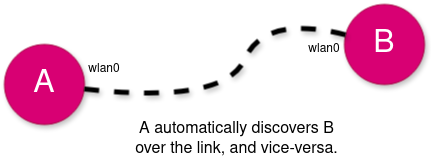

The diagram above was exported from draw.io. Its source (the exported page's mxGraphModel, read from the mxfile embedded in the PNG):
<mxGraphModel dx="1430" dy="740" grid="1" gridSize="10" guides="1" tooltips="1" connect="1" arrows="1" fold="1" page="1" pageScale="1" pageWidth="850" pageHeight="1100" math="0" shadow="0">
  <root>
    <mxCell id="0" />
    <mxCell id="1" parent="0" />
    <mxCell id="2" value="&lt;font style=&quot;font-size: 32px;&quot;&gt;A&lt;/font&gt;" style="ellipse;whiteSpace=wrap;html=1;aspect=fixed;shadow=1;fillColor=#d80073;fontColor=#ffffff;strokeColor=#A50040;" vertex="1" parent="1">
      <mxGeometry x="100" y="580" width="80" height="80" as="geometry" />
    </mxCell>
    <mxCell id="3" value="&lt;font style=&quot;font-size: 32px;&quot;&gt;B&lt;/font&gt;" style="ellipse;whiteSpace=wrap;html=1;aspect=fixed;shadow=1;fillColor=#d80073;fontColor=#ffffff;strokeColor=#A50040;" vertex="1" parent="1">
      <mxGeometry x="440" y="540" width="80" height="80" as="geometry" />
    </mxCell>
    <mxCell id="4" value="" style="endArrow=none;html=1;rounded=0;strokeWidth=5;dashed=1;shadow=1;curved=1;" edge="1" source="3" target="2" parent="1">
      <mxGeometry width="50" height="50" relative="1" as="geometry">
        <mxPoint x="545" y="740" as="sourcePoint" />
        <mxPoint x="195" y="740" as="targetPoint" />
        <Array as="points">
          <mxPoint x="360" y="550" />
          <mxPoint x="320" y="640" />
        </Array>
      </mxGeometry>
    </mxCell>
    <mxCell id="5" value="&lt;font style=&quot;font-size: 16px;&quot;&gt;A automatically discovers B over the link, and vice-versa.&lt;/font&gt;" style="text;html=1;align=center;verticalAlign=middle;whiteSpace=wrap;rounded=0;" vertex="1" parent="1">
      <mxGeometry x="225" y="660" width="215" height="30" as="geometry" />
    </mxCell>
    <mxCell id="6" value="wlan0" style="text;html=1;align=center;verticalAlign=middle;whiteSpace=wrap;rounded=0;" vertex="1" parent="1">
      <mxGeometry x="170" y="590" width="60" height="30" as="geometry" />
    </mxCell>
    <mxCell id="7" value="wlan0" style="text;html=1;align=center;verticalAlign=middle;whiteSpace=wrap;rounded=0;" vertex="1" parent="1">
      <mxGeometry x="390" y="570" width="60" height="30" as="geometry" />
    </mxCell>
  </root>
</mxGraphModel>